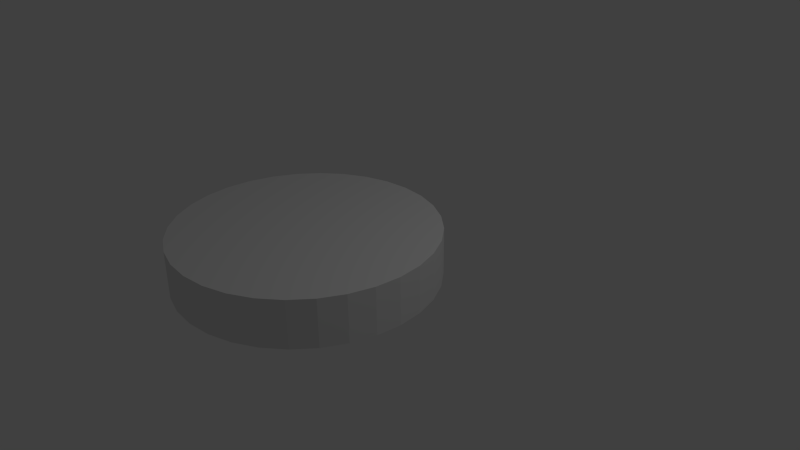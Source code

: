# Source: pion.blend  (saved by Blender 2.71.0; exported with 4.5.12 LTS)
import bpy
from mathutils import Matrix  # noqa: F401  (used for matrix-valued properties, if any)

bpy.ops.wm.read_factory_settings(use_empty=True)
scene = bpy.context.scene
scene.name = 'Scene'

# ---- collections
col_collection_1 = bpy.data.collections.new('Collection 1'); scene.collection.children.link(col_collection_1)

# ---- world
world_world = bpy.data.worlds.new('World'); scene.world = world_world
world_world.color = (0.05088, 0.05088, 0.05088)
world_world.use_sun_shadow = False
world_world.sun_shadow_jitter_overblur = 0.0
world_world.cycles.sampling_method = 'MANUAL'
world_world.cycles.sample_map_resolution = 256

# ---- cameras
cam_camera = bpy.data.cameras.new('Camera')
cam_camera.clip_end = 100.0
cam_camera.lens = 35.0
cam_camera.sensor_width = 32.0
cam_camera.sensor_height = 18.0
cam_camera.ortho_scale = 7.314
cam_camera.dof.focus_distance = 0.0
cam_camera.dof.aperture_fstop = 128.0

# ---- lights
light_lamp = bpy.data.lights.new('Lamp', 'POINT')
light_lamp.transmission_factor = 0.0
light_lamp.cutoff_distance = 30.0
light_lamp.energy = 100.0
light_lamp.shadow_buffer_clip_start = 1.001
light_lamp.shadow_soft_size = 0.1
light_lamp.shadow_maximum_resolution = 0.006
light_lamp.use_absolute_resolution = True
light_lamp.cycles.use_multiple_importance_sampling = False

# ---- meshes
me_mesh_001 = bpy.data.meshes.new('Mesh.001')
me_mesh_001.from_pydata([(0.03357, 0.01074, 0.0), (0.03425, 0.01053, 0.0), (0.03496, 0.01036, 0.0), (0.03571, 0.0102, 0.0), (0.0365, 0.01007, 0.0), (0.03734, 0.009959, 0.0), (0.03822, 0.009871, 0.0), (0.03916, 0.009804, 0.0), (0.04015, 0.009757, 0.0), (0.04121, 0.00973, 0.0), (0.04233, 0.009722, 0.0), (0.04239, 0.009722, 0.0), (0.04255, 0.009722, 0.0), (0.04281, 0.009722, 0.0), (0.04314, 0.009722, 0.0), (0.04353, 0.009723, 0.0), (0.04397, 0.009723, 0.0), (0.04444, 0.009724, 0.0), (0.04492, 0.009724, 0.0), (0.0454, 0.009725, 0.0), (0.04587, 0.009725, 0.0), (0.04631, 0.009726, 0.0), (0.0467, 0.009726, 0.0), (0.04812, 0.008452, 0.0), (0.04896, 0.007722, 0.0), (0.04987, 0.007007, 0.0), (0.05082, 0.006313, 0.0), (0.05181, 0.005646, 0.0), (0.05282, 0.005012, 0.0), (0.05385, 0.004417, 0.0), (0.05487, 0.003868, 0.0), (0.05589, 0.00337, 0.0), (0.05689, 0.002929, 0.0), (0.05786, 0.002552, 0.0), (0.05878, 0.002246, 0.0), (0.05966, 0.002015, 0.0), (0.06017, 0.001913, 0.0), (0.06069, 0.001836, 0.0), (0.06122, 0.001784, 0.0), (0.06176, 0.001758, 0.0), (0.06228, 0.001755, 0.0), (0.0628, 0.001777, 0.0), (0.06331, 0.001822, 0.0), (0.0638, 0.001891, 0.0), (0.06426, 0.001983, 0.0), (0.0647, 0.002098, 0.0), (0.06511, 0.002236, 0.0), (0.06548, 0.002396, 0.0), (0.06548, 0.002396, 0.0), (0.06548, 0.002396, 0.0), (0.06548, 0.002396, 0.0), (0.06548, 0.002396, 0.0), (0.06548, 0.002396, 0.0), (0.06548, 0.002396, 0.0), (0.06548, 0.002396, 0.0), (0.06548, 0.002396, 0.0), (0.06548, 0.002396, 0.0), (0.06548, 0.002396, 0.0), (0.06548, 0.002396, 0.0), (0.06548, 0.002396, 0.0), (0.06577, 0.002554, 0.0), (0.06601, 0.002721, 0.0), (0.06621, 0.0029, 0.0), (0.06636, 0.003093, 0.0), (0.06646, 0.003301, 0.0), (0.06652, 0.003527, 0.0), (0.06654, 0.003772, 0.0), (0.06651, 0.004038, 0.0), (0.06644, 0.004328, 0.0), (0.06632, 0.004644, 0.0), (0.06615, 0.004986, 0.0), (0.06595, 0.005358, 0.0), (0.06571, 0.005717, 0.0), (0.06535, 0.006167, 0.0), (0.06491, 0.006686, 0.0), (0.0644, 0.007257, 0.0), (0.06383, 0.00786, 0.0), (0.06324, 0.008475, 0.0), (0.06262, 0.009083, 0.0), (0.06202, 0.009664, 0.0), (0.06144, 0.0102, 0.0), (0.0609, 0.01067, 0.0), (0.06043, 0.01105, 0.0), (0.06004, 0.01133, 0.0), (0.05974, 0.01154, 0.0), (0.05952, 0.01174, 0.0), (0.05936, 0.01194, 0.0), (0.05928, 0.01214, 0.0), (0.05929, 0.01236, 0.0), (0.05938, 0.01261, 0.0), (0.05956, 0.01288, 0.0), (0.05984, 0.01319, 0.0), (0.06022, 0.01354, 0.0), (0.0607, 0.01395, 0.0), (0.06128, 0.01441, 0.0), (0.06197, 0.01494, 0.0), (0.06249, 0.01535, 0.0), (0.06301, 0.01579, 0.0), (0.06353, 0.01625, 0.0), (0.06405, 0.01674, 0.0), (0.06457, 0.01726, 0.0), (0.06509, 0.0178, 0.0), (0.0656, 0.01836, 0.0), (0.06611, 0.01895, 0.0), (0.06662, 0.01956, 0.0), (0.06711, 0.02018, 0.0), (0.0676, 0.02083, 0.0), (0.06808, 0.0215, 0.0), (0.06879, 0.02254, 0.0), (0.06945, 0.02359, 0.0), (0.07005, 0.02465, 0.0), (0.0706, 0.02572, 0.0), (0.07111, 0.02684, 0.0), (0.07158, 0.02799, 0.0), (0.07201, 0.02921, 0.0), (0.07241, 0.0305, 0.0), (0.07279, 0.03187, 0.0), (0.07315, 0.03333, 0.0), (0.07348, 0.03491, 0.0), (0.07381, 0.0366, 0.0), (0.07385, 0.03679, 0.0), (0.07391, 0.03697, 0.0), (0.07398, 0.03714, 0.0), (0.07407, 0.03732, 0.0), (0.07418, 0.0375, 0.0), (0.07432, 0.03768, 0.0), (0.07448, 0.03787, 0.0), (0.07467, 0.03807, 0.0), (0.07488, 0.03828, 0.0), (0.07513, 0.0385, 0.0), (0.07541, 0.03875, 0.0), (0.07573, 0.03901, 0.0), (0.07665, 0.03981, 0.0), (0.07761, 0.04072, 0.0), (0.07859, 0.04173, 0.0), (0.07958, 0.04282, 0.0), (0.08058, 0.04398, 0.0), (0.08156, 0.0452, 0.0), (0.08253, 0.04647, 0.0), (0.08348, 0.04776, 0.0), (0.08438, 0.04908, 0.0), (0.08524, 0.05041, 0.0), (0.08604, 0.05172, 0.0), (0.08677, 0.05302, 0.0), (0.08678, 0.05305, 0.0), (0.08683, 0.05315, 0.0), (0.08691, 0.05329, 0.0), (0.08701, 0.05348, 0.0), (0.08713, 0.0537, 0.0), (0.08726, 0.05394, 0.0), (0.08741, 0.0542, 0.0), (0.08755, 0.05448, 0.0), (0.0877, 0.05475, 0.0), (0.08784, 0.05501, 0.0), (0.08797, 0.05526, 0.0), (0.08809, 0.05548, 0.0), (0.08673, 0.05616, 0.0), (0.08553, 0.05671, 0.0), (0.0841, 0.05727, 0.0), (0.08249, 0.05782, 0.0), (0.08074, 0.05835, 0.0), (0.07889, 0.05886, 0.0), (0.07698, 0.05933, 0.0), (0.07505, 0.05975, 0.0), (0.07314, 0.06012, 0.0), (0.0713, 0.06043, 0.0), (0.06957, 0.06067, 0.0), (0.06797, 0.06082, 0.0), (0.06657, 0.06088, 0.0), (0.06624, 0.06088, 0.0), (0.06595, 0.06089, 0.0), (0.0657, 0.06091, 0.0), (0.06549, 0.06094, 0.0), (0.06531, 0.06098, 0.0), (0.06515, 0.06105, 0.0), (0.065, 0.06114, 0.0), (0.06486, 0.06125, 0.0), (0.06471, 0.0614, 0.0), (0.06456, 0.06157, 0.0), (0.0644, 0.06179, 0.0), (0.06421, 0.06204, 0.0), (0.06391, 0.06245, 0.0), (0.06366, 0.06281, 0.0), (0.06344, 0.06314, 0.0), (0.06325, 0.06345, 0.0), (0.06308, 0.06375, 0.0), (0.06293, 0.06404, 0.0), (0.0628, 0.06434, 0.0), (0.06268, 0.06466, 0.0), (0.06257, 0.06501, 0.0), (0.06245, 0.0654, 0.0), (0.06234, 0.06584, 0.0), (0.06221, 0.06633, 0.0), (0.06203, 0.06695, 0.0), (0.06182, 0.06756, 0.0), (0.06156, 0.06818, 0.0), (0.06127, 0.06878, 0.0), (0.06094, 0.06936, 0.0), (0.06059, 0.06993, 0.0), (0.06021, 0.07047, 0.0), (0.0598, 0.07098, 0.0), (0.05938, 0.07146, 0.0), (0.05894, 0.0719, 0.0), (0.05849, 0.07229, 0.0), (0.05803, 0.07263, 0.0), (0.05712, 0.07318, 0.0), (0.05614, 0.07363, 0.0), (0.0551, 0.07398, 0.0), (0.05401, 0.07423, 0.0), (0.05288, 0.07439, 0.0), (0.05172, 0.07444, 0.0), (0.05054, 0.0744, 0.0), (0.04934, 0.07426, 0.0), (0.04813, 0.07401, 0.0), (0.04692, 0.07367, 0.0), (0.04573, 0.07323, 0.0), (0.04455, 0.0727, 0.0), (0.04433, 0.07258, 0.0), (0.0441, 0.07248, 0.0), (0.04388, 0.07237, 0.0), (0.04366, 0.07228, 0.0), (0.04345, 0.07219, 0.0), (0.04325, 0.07211, 0.0), (0.04306, 0.07204, 0.0), (0.04289, 0.07198, 0.0), (0.04274, 0.07193, 0.0), (0.04261, 0.0719, 0.0), (0.0425, 0.07188, 0.0), (0.04242, 0.07187, 0.0), (0.04234, 0.07188, 0.0), (0.04224, 0.07192, 0.0), (0.04212, 0.07198, 0.0), (0.04199, 0.07206, 0.0), (0.04185, 0.07215, 0.0), (0.04169, 0.07227, 0.0), (0.04153, 0.0724, 0.0), (0.04135, 0.07255, 0.0), (0.04118, 0.0727, 0.0), (0.041, 0.07287, 0.0), (0.04082, 0.07305, 0.0), (0.04064, 0.07323, 0.0), (0.03989, 0.074, 0.0), (0.03907, 0.07478, 0.0), (0.03818, 0.07556, 0.0), (0.03722, 0.07634, 0.0), (0.03619, 0.07714, 0.0), (0.03508, 0.07794, 0.0), (0.0339, 0.07875, 0.0), (0.03264, 0.07956, 0.0), (0.03131, 0.08039, 0.0), (0.0299, 0.08123, 0.0), (0.02842, 0.08208, 0.0), (0.02685, 0.08294, 0.0), (0.02635, 0.08321, 0.0), (0.02591, 0.08344, 0.0), (0.02552, 0.08363, 0.0), (0.02519, 0.08379, 0.0), (0.02491, 0.08392, 0.0), (0.02467, 0.08401, 0.0), (0.02448, 0.08407, 0.0), (0.02432, 0.0841, 0.0), (0.02419, 0.08411, 0.0), (0.02408, 0.08409, 0.0), (0.024, 0.08404, 0.0), (0.02394, 0.08397, 0.0), (0.02389, 0.08389, 0.0), (0.02382, 0.08377, 0.0), (0.02372, 0.0836, 0.0), (0.02361, 0.08339, 0.0), (0.02348, 0.08314, 0.0), (0.02334, 0.08287, 0.0), (0.02318, 0.08256, 0.0), (0.02302, 0.08223, 0.0), (0.02284, 0.08188, 0.0), (0.02266, 0.08152, 0.0), (0.02248, 0.08114, 0.0), (0.02229, 0.08076, 0.0), (0.02172, 0.07954, 0.0), (0.02121, 0.0783, 0.0), (0.02073, 0.07705, 0.0), (0.02031, 0.07577, 0.0), (0.01993, 0.07447, 0.0), (0.01959, 0.07313, 0.0), (0.0193, 0.07176, 0.0), (0.01905, 0.07036, 0.0), (0.01883, 0.0689, 0.0), (0.01867, 0.0674, 0.0), (0.01853, 0.06586, 0.0), (0.01844, 0.06425, 0.0), (0.01844, 0.0642, 0.0), (0.01843, 0.06406, 0.0), (0.01842, 0.06383, 0.0), (0.01841, 0.06355, 0.0), (0.0184, 0.0632, 0.0), (0.01838, 0.06282, 0.0), (0.01836, 0.06241, 0.0), (0.01834, 0.06199, 0.0), (0.01832, 0.06157, 0.0), (0.0183, 0.06116, 0.0), (0.01829, 0.06078, 0.0), (0.01827, 0.06044, 0.0), (0.01714, 0.05893, 0.0), (0.01628, 0.05769, 0.0), (0.01546, 0.05637, 0.0), (0.01469, 0.05498, 0.0), (0.01398, 0.05352, 0.0), (0.01333, 0.05201, 0.0), (0.01274, 0.05044, 0.0), (0.01221, 0.04883, 0.0), (0.01174, 0.04719, 0.0), (0.01135, 0.04551, 0.0), (0.01102, 0.04381, 0.0), (0.01076, 0.0421, 0.0), (0.01058, 0.04037, 0.0), (0.01058, 0.04034, 0.0), (0.01057, 0.04026, 0.0), (0.01056, 0.04012, 0.0), (0.01054, 0.03995, 0.0), (0.01053, 0.03974, 0.0), (0.01051, 0.03951, 0.0), (0.01049, 0.03927, 0.0), (0.01047, 0.03902, 0.0), (0.01045, 0.03876, 0.0), (0.01043, 0.03852, 0.0), (0.01041, 0.03829, 0.0), (0.01039, 0.03808, 0.0), (0.007665, 0.03795, 0.0), (0.007177, 0.03792, 0.0), (0.006729, 0.03789, 0.0), (0.006319, 0.03785, 0.0), (0.005943, 0.03781, 0.0), (0.005597, 0.03777, 0.0), (0.005279, 0.03771, 0.0), (0.004984, 0.03765, 0.0), (0.004711, 0.03758, 0.0), (0.004455, 0.0375, 0.0), (0.004213, 0.03742, 0.0), (0.003982, 0.03732, 0.0), (0.003759, 0.03721, 0.0), (0.003598, 0.03713, 0.0), (0.00344, 0.03704, 0.0), (0.003288, 0.03696, 0.0), (0.003143, 0.03687, 0.0), (0.003006, 0.03679, 0.0), (0.002879, 0.03671, 0.0), (0.002765, 0.03663, 0.0), (0.002663, 0.03656, 0.0), (0.002577, 0.0365, 0.0), (0.002507, 0.03644, 0.0), (0.002455, 0.03639, 0.0), (0.002423, 0.03636, 0.0), (0.002409, 0.03614, 0.0), (0.002542, 0.0358, 0.0), (0.002804, 0.03536, 0.0), (0.003176, 0.03484, 0.0), (0.003641, 0.03426, 0.0), (0.004181, 0.03363, 0.0), (0.004779, 0.03299, 0.0), (0.005416, 0.03234, 0.0), (0.006075, 0.03171, 0.0), (0.006737, 0.03112, 0.0), (0.007386, 0.03059, 0.0), (0.008003, 0.03014, 0.0), (0.008359, 0.0299, 0.0), (0.008755, 0.02967, 0.0), (0.009179, 0.02944, 0.0), (0.009622, 0.02921, 0.0), (0.01007, 0.02899, 0.0), (0.01052, 0.02879, 0.0), (0.01096, 0.02861, 0.0), (0.01138, 0.02845, 0.0), (0.01177, 0.02832, 0.0), (0.01211, 0.02822, 0.0), (0.01241, 0.02815, 0.0), (0.01264, 0.02813, 0.0), (0.01272, 0.02812, 0.0), (0.01282, 0.02807, 0.0), (0.01292, 0.02799, 0.0), (0.01303, 0.02789, 0.0), (0.01315, 0.02775, 0.0), (0.01328, 0.02758, 0.0), (0.01342, 0.02739, 0.0), (0.01357, 0.02716, 0.0), (0.01372, 0.02691, 0.0), (0.01388, 0.02662, 0.0), (0.01405, 0.02631, 0.0), (0.01423, 0.02597, 0.0), (0.0146, 0.02529, 0.0), (0.015, 0.02459, 0.0), (0.01544, 0.02387, 0.0), (0.01591, 0.02315, 0.0), (0.0164, 0.02244, 0.0), (0.01689, 0.02175, 0.0), (0.0174, 0.02108, 0.0), (0.01789, 0.02045, 0.0), (0.01838, 0.01986, 0.0), (0.01885, 0.01934, 0.0), (0.0193, 0.01888, 0.0), (0.01971, 0.0185, 0.0), (0.02, 0.01824, 0.0), (0.02025, 0.01799, 0.0), (0.02046, 0.01775, 0.0), (0.02063, 0.01752, 0.0), (0.02075, 0.01732, 0.0), (0.02083, 0.01713, 0.0), (0.02087, 0.01697, 0.0), (0.02086, 0.01683, 0.0), (0.0208, 0.01672, 0.0), (0.0207, 0.01663, 0.0), (0.02054, 0.01658, 0.0), (0.02034, 0.01656, 0.0), (0.02027, 0.01656, 0.0), (0.0202, 0.01656, 0.0), (0.02013, 0.01654, 0.0), (0.02006, 0.01653, 0.0), (0.01999, 0.01651, 0.0), (0.01993, 0.01649, 0.0), (0.01988, 0.01647, 0.0), (0.01983, 0.01644, 0.0), (0.01979, 0.01641, 0.0), (0.01975, 0.01638, 0.0), (0.01973, 0.01635, 0.0), (0.01971, 0.01632, 0.0), (0.01968, 0.01628, 0.0), (0.01962, 0.01622, 0.0), (0.01953, 0.01615, 0.0), (0.01941, 0.01607, 0.0), (0.01927, 0.01598, 0.0), (0.0191, 0.01587, 0.0), (0.01892, 0.01577, 0.0), (0.01872, 0.01565, 0.0), (0.0185, 0.01553, 0.0), (0.01827, 0.01541, 0.0), (0.01803, 0.01528, 0.0), (0.01778, 0.01516, 0.0), (0.0171, 0.01481, 0.0), (0.01639, 0.01442, 0.0), (0.01567, 0.01399, 0.0), (0.01494, 0.01355, 0.0), (0.01422, 0.01309, 0.0), (0.01352, 0.01262, 0.0), (0.01285, 0.01216, 0.0), (0.01223, 0.01171, 0.0), (0.01167, 0.01128, 0.0), (0.01118, 0.01088, 0.0), (0.01077, 0.01051, 0.0), (0.01046, 0.01019, 0.0), (0.01031, 0.01002, 0.0), (0.01018, 0.009851, 0.0), (0.01006, 0.00969, 0.0), (0.00996, 0.009534, 0.0), (0.009872, 0.009383, 0.0), (0.009799, 0.009237, 0.0), (0.00974, 0.009094, 0.0), (0.009695, 0.008955, 0.0), (0.009664, 0.008819, 0.0), (0.009646, 0.008686, 0.0), (0.009642, 0.008554, 0.0), (0.00965, 0.008424, 0.0), (0.009802, 0.008023, 0.0), (0.01014, 0.007669, 0.0), (0.01066, 0.007365, 0.0), (0.01132, 0.007112, 0.0), (0.01212, 0.006914, 0.0), (0.01302, 0.006772, 0.0), (0.01402, 0.006688, 0.0), (0.01508, 0.006667, 0.0), (0.01619, 0.006709, 0.0), (0.01733, 0.006817, 0.0), (0.01848, 0.006994, 0.0), (0.01961, 0.007242, 0.0), (0.01997, 0.007339, 0.0), (0.02037, 0.007466, 0.0), (0.02082, 0.007619, 0.0), (0.0213, 0.007796, 0.0), (0.02182, 0.007995, 0.0), (0.02236, 0.008213, 0.0), (0.02293, 0.008448, 0.0), (0.02351, 0.008697, 0.0), (0.0241, 0.008958, 0.0), (0.02469, 0.009229, 0.0), (0.02528, 0.009507, 0.0), (0.02586, 0.009791, 0.0), (0.0264, 0.01006, 0.0), (0.02694, 0.01031, 0.0), (0.02745, 0.01056, 0.0), (0.02795, 0.01079, 0.0), (0.02841, 0.011, 0.0), (0.02884, 0.01119, 0.0), (0.02924, 0.01135, 0.0), (0.02959, 0.0115, 0.0), (0.02988, 0.01161, 0.0), (0.03013, 0.0117, 0.0), (0.03031, 0.01175, 0.0), (0.03042, 0.01177, 0.0), (0.03051, 0.01176, 0.0), (0.03062, 0.01175, 0.0), (0.03075, 0.01172, 0.0), (0.03089, 0.01169, 0.0), (0.03104, 0.01165, 0.0), (0.03121, 0.01161, 0.0), (0.03138, 0.01155, 0.0), (0.03156, 0.01149, 0.0), (0.03174, 0.01143, 0.0), (0.03192, 0.01136, 0.0), (0.03211, 0.01129, 0.0), (0.03229, 0.01122, 0.0), (0.03291, 0.01096, 0.0), (0.002855, 0.03809, 0.0), (0.003282, 0.0383, 0.0), (0.003737, 0.03849, 0.0), (0.004219, 0.03866, 0.0), (0.004724, 0.0388, 0.0), (0.00525, 0.03892, 0.0), (0.005793, 0.03901, 0.0), (0.006353, 0.03908, 0.0), (0.006925, 0.03912, 0.0), (0.007508, 0.03914, 0.0), (0.007531, 0.03914, 0.0), (0.007597, 0.03914, 0.0), (0.0077, 0.03914, 0.0), (0.007834, 0.03914, 0.0), (0.007992, 0.03914, 0.0), (0.008168, 0.03914, 0.0), (0.008357, 0.03914, 0.0), (0.008551, 0.03914, 0.0), (0.008746, 0.03914, 0.0), (0.008934, 0.03914, 0.0), (0.009111, 0.03914, 0.0), (0.009269, 0.03914, 0.0), (0.009449, 0.04104, 0.0), (0.009524, 0.04176, 0.0), (0.009617, 0.0425, 0.0), (0.009725, 0.04326, 0.0), (0.009849, 0.04404, 0.0), (0.009986, 0.04482, 0.0), (0.01013, 0.0456, 0.0), (0.01029, 0.04637, 0.0), (0.01046, 0.04713, 0.0), (0.01064, 0.04786, 0.0), (0.01082, 0.04857, 0.0), (0.01101, 0.04923, 0.0), (0.0112, 0.04986, 0.0), (0.01145, 0.0506, 0.0), (0.01176, 0.0514, 0.0), (0.0121, 0.05225, 0.0), (0.01248, 0.05311, 0.0), (0.01289, 0.054, 0.0), (0.01333, 0.05487, 0.0), (0.01377, 0.05574, 0.0), (0.01422, 0.05657, 0.0), (0.01467, 0.05736, 0.0), (0.01511, 0.05809, 0.0), (0.01554, 0.05874, 0.0), (0.01594, 0.05931, 0.0), (0.01596, 0.05933, 0.0), (0.01601, 0.05939, 0.0), (0.01608, 0.05949, 0.0), (0.01618, 0.05962, 0.0), (0.01629, 0.05977, 0.0), (0.01642, 0.05994, 0.0), (0.01656, 0.06012, 0.0), (0.0167, 0.06031, 0.0), (0.01684, 0.06049, 0.0), (0.01697, 0.06067, 0.0), (0.0171, 0.06084, 0.0), (0.01722, 0.06099, 0.0), (0.01722, 0.0634, 0.0), (0.01724, 0.06446, 0.0), (0.0173, 0.06558, 0.0), (0.01739, 0.06673, 0.0), (0.01751, 0.06792, 0.0), (0.01767, 0.06912, 0.0), (0.01785, 0.07033, 0.0), (0.01807, 0.07154, 0.0), (0.0183, 0.07273, 0.0), (0.01857, 0.0739, 0.0), (0.01885, 0.07505, 0.0), (0.01916, 0.07614, 0.0), (0.01948, 0.07719, 0.0), (0.01982, 0.07816, 0.0), (0.0202, 0.07914, 0.0), (0.02061, 0.08013, 0.0), (0.02104, 0.08109, 0.0), (0.02148, 0.08201, 0.0), (0.02192, 0.08287, 0.0), (0.02235, 0.08365, 0.0), (0.02276, 0.08433, 0.0), (0.02314, 0.0849, 0.0), (0.02347, 0.08532, 0.0), (0.02376, 0.08559, 0.0), (0.02399, 0.08569, 0.0), (0.02424, 0.08562, 0.0), (0.0247, 0.08543, 0.0), (0.02532, 0.08514, 0.0), (0.02609, 0.08475, 0.0), (0.02697, 0.08428, 0.0), (0.02794, 0.08375, 0.0), (0.02897, 0.08317, 0.0), (0.03003, 0.08256, 0.0), (0.03109, 0.08194, 0.0), (0.03213, 0.08132, 0.0), (0.03311, 0.08071, 0.0), (0.03401, 0.08013, 0.0), (0.03481, 0.0796, 0.0), (0.03556, 0.07909, 0.0), (0.03627, 0.07859, 0.0), (0.03695, 0.07811, 0.0), (0.03758, 0.07763, 0.0), (0.03818, 0.07717, 0.0), (0.03874, 0.07671, 0.0), (0.03927, 0.07626, 0.0), (0.03977, 0.07581, 0.0), (0.04025, 0.07536, 0.0), (0.0407, 0.07492, 0.0), (0.04112, 0.07447, 0.0), (0.04114, 0.07445, 0.0), (0.04118, 0.0744, 0.0), (0.04125, 0.07433, 0.0), (0.04134, 0.07423, 0.0), (0.04145, 0.07412, 0.0), (0.04157, 0.07399, 0.0), (0.04169, 0.07385, 0.0), (0.04182, 0.07371, 0.0), (0.04196, 0.07357, 0.0), (0.04208, 0.07343, 0.0), (0.0422, 0.0733, 0.0), (0.04231, 0.07318, 0.0), (0.04423, 0.07407, 0.0), (0.04557, 0.07463, 0.0), (0.04692, 0.07508, 0.0), (0.04826, 0.07543, 0.0), (0.0496, 0.07566, 0.0), (0.05093, 0.07579, 0.0), (0.05223, 0.07581, 0.0), (0.0535, 0.07573, 0.0), (0.05474, 0.07554, 0.0), (0.05594, 0.07524, 0.0), (0.05709, 0.07483, 0.0), (0.05818, 0.07432, 0.0), (0.0592, 0.0737, 0.0), (0.05978, 0.07327, 0.0), (0.06034, 0.07278, 0.0), (0.06088, 0.07224, 0.0), (0.06139, 0.07166, 0.0), (0.06187, 0.07104, 0.0), (0.06231, 0.07039, 0.0), (0.06271, 0.06971, 0.0), (0.06307, 0.06902, 0.0), (0.06338, 0.06832, 0.0), (0.06363, 0.06761, 0.0), (0.06382, 0.06691, 0.0), (0.06395, 0.06623, 0.0), (0.06398, 0.06605, 0.0), (0.06402, 0.06587, 0.0), (0.06407, 0.06568, 0.0), (0.06413, 0.06549, 0.0), (0.06419, 0.0653, 0.0), (0.06426, 0.06512, 0.0), (0.06434, 0.06495, 0.0), (0.06442, 0.06478, 0.0), (0.0645, 0.06462, 0.0), (0.06458, 0.06448, 0.0), (0.06467, 0.06436, 0.0), (0.06475, 0.06425, 0.0), (0.06484, 0.06415, 0.0), (0.06493, 0.06404, 0.0), (0.06503, 0.06392, 0.0), (0.06513, 0.0638, 0.0), (0.06522, 0.06367, 0.0), (0.06532, 0.06354, 0.0), (0.06542, 0.06342, 0.0), (0.06551, 0.06329, 0.0), (0.06559, 0.06317, 0.0), (0.06567, 0.06305, 0.0), (0.06575, 0.06294, 0.0), (0.06581, 0.06283, 0.0), (0.06591, 0.06268, 0.0), (0.06602, 0.06255, 0.0), (0.06614, 0.06244, 0.0), (0.06629, 0.06234, 0.0), (0.06647, 0.06225, 0.0), (0.0667, 0.06218, 0.0), (0.06698, 0.06211, 0.0), (0.06734, 0.06204, 0.0), (0.06776, 0.06198, 0.0), (0.06828, 0.06192, 0.0), (0.06889, 0.06185, 0.0), (0.0696, 0.06177, 0.0), (0.07127, 0.06157, 0.0), (0.07292, 0.06134, 0.0), (0.07456, 0.06106, 0.0), (0.07618, 0.06075, 0.0), (0.07775, 0.06041, 0.0), (0.07929, 0.06004, 0.0), (0.08077, 0.05964, 0.0), (0.0822, 0.05921, 0.0), (0.08356, 0.05876, 0.0), (0.08484, 0.05828, 0.0), (0.08603, 0.05779, 0.0), (0.08714, 0.05728, 0.0), (0.08761, 0.05704, 0.0), (0.08801, 0.05684, 0.0), (0.08834, 0.05667, 0.0), (0.0886, 0.05651, 0.0), (0.0888, 0.05638, 0.0), (0.08894, 0.05625, 0.0), (0.08905, 0.05613, 0.0), (0.08911, 0.056, 0.0), (0.08914, 0.05586, 0.0), (0.08914, 0.0557, 0.0), (0.08912, 0.05552, 0.0), (0.08909, 0.05531, 0.0), (0.08905, 0.05516, 0.0), (0.089, 0.05496, 0.0), (0.08891, 0.05474, 0.0), (0.08881, 0.05448, 0.0), (0.08869, 0.05419, 0.0), (0.08855, 0.05388, 0.0), (0.0884, 0.05355, 0.0), (0.08823, 0.05321, 0.0), (0.08805, 0.05285, 0.0), (0.08787, 0.05249, 0.0), (0.08767, 0.05213, 0.0), (0.08747, 0.05176, 0.0), (0.08685, 0.05067, 0.0), (0.0862, 0.04961, 0.0), (0.08555, 0.04858, 0.0), (0.08487, 0.04757, 0.0), (0.08417, 0.04658, 0.0), (0.08345, 0.04561, 0.0), (0.0827, 0.04465, 0.0), (0.08192, 0.04371, 0.0), (0.08111, 0.04277, 0.0), (0.08027, 0.04184, 0.0), (0.07939, 0.04091, 0.0), (0.07847, 0.03998, 0.0), (0.07842, 0.03994, 0.0), (0.07829, 0.0398, 0.0), (0.07808, 0.0396, 0.0), (0.07781, 0.03933, 0.0), (0.0775, 0.03901, 0.0), (0.07714, 0.03866, 0.0), (0.07676, 0.03828, 0.0), (0.07637, 0.03789, 0.0), (0.07598, 0.0375, 0.0), (0.0756, 0.03713, 0.0), (0.07524, 0.03677, 0.0), (0.07492, 0.03646, 0.0), (0.07455, 0.0342, 0.0), (0.07442, 0.03351, 0.0), (0.07428, 0.03281, 0.0), (0.07411, 0.0321, 0.0), (0.07393, 0.03138, 0.0), (0.07373, 0.03065, 0.0), (0.07352, 0.02993, 0.0), (0.07329, 0.0292, 0.0), (0.07304, 0.02848, 0.0), (0.07279, 0.02776, 0.0), (0.07251, 0.02706, 0.0), (0.07223, 0.02637, 0.0), (0.07194, 0.0257, 0.0), (0.07141, 0.02462, 0.0), (0.07081, 0.02351, 0.0), (0.07013, 0.02239, 0.0), (0.06939, 0.02127, 0.0), (0.0686, 0.02016, 0.0), (0.06777, 0.01908, 0.0), (0.0669, 0.01803, 0.0), (0.06601, 0.01703, 0.0), (0.0651, 0.01609, 0.0), (0.06419, 0.01522, 0.0), (0.06328, 0.01443, 0.0), (0.06239, 0.01374, 0.0), (0.06237, 0.01372, 0.0), (0.0623, 0.01367, 0.0), (0.0622, 0.0136, 0.0), (0.06207, 0.0135, 0.0), (0.06191, 0.01339, 0.0), (0.06174, 0.01326, 0.0), (0.06155, 0.01313, 0.0), (0.06136, 0.01299, 0.0), (0.06117, 0.01285, 0.0), (0.06098, 0.01271, 0.0), (0.06081, 0.01259, 0.0), (0.06065, 0.01247, 0.0), (0.06201, 0.01136, 0.0), (0.06254, 0.01091, 0.0), (0.06308, 0.01042, 0.0), (0.06362, 0.009915, 0.0), (0.06415, 0.009394, 0.0), (0.06467, 0.008866, 0.0), (0.06516, 0.00834, 0.0), (0.06562, 0.007824, 0.0), (0.06604, 0.007326, 0.0), (0.06641, 0.006855, 0.0), (0.06673, 0.006419, 0.0), (0.06699, 0.006025, 0.0), (0.06718, 0.005682, 0.0), (0.06733, 0.00535, 0.0), (0.06745, 0.005011, 0.0), (0.06755, 0.00467, 0.0), (0.06763, 0.00433, 0.0), (0.06768, 0.003996, 0.0), (0.0677, 0.00367, 0.0), (0.06771, 0.003357, 0.0), (0.06768, 0.003059, 0.0), (0.06764, 0.002782, 0.0), (0.06756, 0.002528, 0.0), (0.06747, 0.002302, 0.0), (0.06734, 0.002106, 0.0), (0.06704, 0.001795, 0.0), (0.06662, 0.001516, 0.0), (0.06611, 0.001271, 0.0), (0.06551, 0.001061, 0.0), (0.06484, 0.0008899, 0.0), (0.06412, 0.0007577, 0.0), (0.06334, 0.0006669, 0.0), (0.06253, 0.0006192, 0.0), (0.0617, 0.0006165, 0.0), (0.06086, 0.0006607, 0.0), (0.06002, 0.0007534, 0.0), (0.05919, 0.0008967, 0.0), (0.05836, 0.001098, 0.0), (0.0575, 0.001365, 0.0), (0.0566, 0.001694, 0.0), (0.05568, 0.002083, 0.0), (0.05473, 0.002529, 0.0), (0.05377, 0.003028, 0.0), (0.0528, 0.003579, 0.0), (0.05183, 0.004177, 0.0), (0.05085, 0.00482, 0.0), (0.04988, 0.005506, 0.0), (0.04892, 0.00623, 0.0), (0.04798, 0.006992, 0.0), (0.04795, 0.007012, 0.0), (0.04789, 0.00707, 0.0), (0.04778, 0.007159, 0.0), (0.04764, 0.007275, 0.0), (0.04747, 0.007412, 0.0), (0.04729, 0.007566, 0.0), (0.04709, 0.00773, 0.0), (0.04689, 0.007899, 0.0), (0.04669, 0.008068, 0.0), (0.04649, 0.008232, 0.0), (0.04631, 0.008385, 0.0), (0.04614, 0.008522, 0.0), (0.04191, 0.008552, 0.0), (0.04084, 0.008569, 0.0), (0.03983, 0.008603, 0.0), (0.03887, 0.008656, 0.0), (0.03796, 0.008728, 0.0), (0.03709, 0.00882, 0.0), (0.03625, 0.008934, 0.0), (0.03545, 0.009069, 0.0), (0.03468, 0.009228, 0.0), (0.03393, 0.00941, 0.0), (0.03319, 0.009616, 0.0), (0.03246, 0.009848, 0.0), (0.03173, 0.01011, 0.0), (0.03171, 0.01011, 0.0), (0.03166, 0.01013, 0.0), (0.03157, 0.01017, 0.0), (0.03146, 0.01021, 0.0), (0.03133, 0.01026, 0.0), (0.03118, 0.01031, 0.0), (0.03102, 0.01037, 0.0), (0.03085, 0.01043, 0.0), (0.03069, 0.01049, 0.0), (0.03053, 0.01055, 0.0), (0.03038, 0.01061, 0.0), (0.03025, 0.01066, 0.0), (0.02758, 0.00923, 0.0), (0.02622, 0.008533, 0.0), (0.02487, 0.007904, 0.0), (0.02355, 0.007345, 0.0), (0.02226, 0.006855, 0.0), (0.02099, 0.006436, 0.0), (0.01975, 0.006088, 0.0), (0.01854, 0.005812, 0.0), (0.01737, 0.005609, 0.0), (0.01624, 0.00548, 0.0), (0.01515, 0.005426, 0.0), (0.01411, 0.005446, 0.0), (0.01312, 0.005543, 0.0), (0.01189, 0.005758, 0.0), (0.01085, 0.006038, 0.0), (0.009981, 0.00638, 0.0), (0.009293, 0.00678, 0.0), (0.008786, 0.007237, 0.0), (0.00846, 0.007747, 0.0), (0.008318, 0.008309, 0.0), (0.00836, 0.008918, 0.0), (0.008587, 0.009573, 0.0), (0.009001, 0.01027, 0.0), (0.009602, 0.01101, 0.0), (0.01039, 0.01178, 0.0), (0.01083, 0.01216, 0.0), (0.01133, 0.01255, 0.0), (0.01189, 0.01297, 0.0), (0.01249, 0.0134, 0.0), (0.01313, 0.01384, 0.0), (0.01379, 0.01428, 0.0), (0.01447, 0.01471, 0.0), (0.01517, 0.01513, 0.0), (0.01586, 0.01553, 0.0), (0.01654, 0.01592, 0.0), (0.01721, 0.01627, 0.0), (0.01784, 0.01659, 0.0), (0.01786, 0.0166, 0.0), (0.01791, 0.01662, 0.0), (0.01799, 0.01666, 0.0), (0.01809, 0.01671, 0.0), (0.01821, 0.01677, 0.0), (0.01834, 0.01683, 0.0), (0.01848, 0.0169, 0.0), (0.01863, 0.01697, 0.0), (0.01878, 0.01704, 0.0), (0.01892, 0.01711, 0.0), (0.01906, 0.01718, 0.0), (0.01917, 0.01723, 0.0), (0.01779, 0.0187, 0.0), (0.01741, 0.01912, 0.0), (0.01699, 0.01963, 0.0), (0.01653, 0.0202, 0.0), (0.01606, 0.02083, 0.0), (0.01558, 0.0215, 0.0), (0.0151, 0.02219, 0.0), (0.01463, 0.02288, 0.0), (0.01419, 0.02357, 0.0), (0.01377, 0.02423, 0.0), (0.0134, 0.02486, 0.0), (0.01308, 0.02544, 0.0), (0.01282, 0.02595, 0.0), (0.01275, 0.02609, 0.0), (0.01267, 0.02623, 0.0), (0.01259, 0.02636, 0.0), (0.0125, 0.02648, 0.0), (0.01242, 0.02659, 0.0), (0.01233, 0.02669, 0.0), (0.01224, 0.02678, 0.0), (0.01216, 0.02686, 0.0), (0.01208, 0.02692, 0.0), (0.012, 0.02697, 0.0), (0.01193, 0.02699, 0.0), (0.01186, 0.027, 0.0), (0.01159, 0.02704, 0.0), (0.01122, 0.02715, 0.0), (0.01077, 0.02733, 0.0), (0.01026, 0.02755, 0.0), (0.0097, 0.02783, 0.0), (0.00911, 0.02814, 0.0), (0.008504, 0.02848, 0.0), (0.007898, 0.02884, 0.0), (0.007306, 0.02921, 0.0), (0.006746, 0.02959, 0.0), (0.006232, 0.02996, 0.0), (0.00578, 0.03032, 0.0), (0.005357, 0.03069, 0.0), (0.004916, 0.0311, 0.0), (0.004464, 0.03155, 0.0), (0.004009, 0.03202, 0.0), (0.003558, 0.03252, 0.0), (0.003118, 0.03302, 0.0), (0.002697, 0.03352, 0.0), (0.002302, 0.03401, 0.0), (0.001941, 0.03449, 0.0), (0.001621, 0.03494, 0.0), (0.00135, 0.03536, 0.0), (0.001134, 0.03573, 0.0), (0.001059, 0.03588, 0.0), (0.001002, 0.03601, 0.0), (0.0009636, 0.03613, 0.0), (0.0009467, 0.03624, 0.0), (0.0009526, 0.03635, 0.0), (0.0009829, 0.03646, 0.0), (0.001039, 0.03657, 0.0), (0.001124, 0.03669, 0.0), (0.001238, 0.03682, 0.0), (0.001383, 0.03697, 0.0), (0.001561, 0.03714, 0.0), (0.001773, 0.03734, 0.0), (0.002098, 0.03761, 0.0), (0.00246, 0.03786, 0.0), (0.06336, 0.06533, 0.0), (0.06337, 0.06532, 0.0), (0.06338, 0.06531, 0.0), (0.06339, 0.0653, 0.0), (0.0634, 0.06529, 0.0), (0.06341, 0.06528, 0.0), (0.06342, 0.06528, 0.0), (0.06342, 0.06528, 0.0), (0.06341, 0.06529, 0.0), (0.06339, 0.0653, 0.0), (0.06339, 0.0653, 0.0), (0.06337, 0.06532, 0.0), (0.06336, 0.06533, 0.0)], [(0, 1), (1, 2), (2, 3), (3, 4), (4, 5), (5, 6), (6, 7), (7, 8), (8, 9), (9, 10), (10, 11), (11, 12), (12, 13), (13, 14), (14, 15), (15, 16), (16, 17), (17, 18), (18, 19), (19, 20), (20, 21), (21, 22), (22, 23), (23, 24), (24, 25), (25, 26), (26, 27), (27, 28), (28, 29), (29, 30), (30, 31), (31, 32), (32, 33), (33, 34), (34, 35), (35, 36), (36, 37), (37, 38), (38, 39), (39, 40), (40, 41), (41, 42), (42, 43), (43, 44), (44, 45), (45, 46), (46, 47), (47, 48), (48, 49), (49, 50), (50, 51), (51, 52), (52, 53), (53, 54), (54, 55), (55, 56), (56, 57), (57, 58), (58, 59), (59, 60), (60, 61), (61, 62), (62, 63), (63, 64), (64, 65), (65, 66), (66, 67), (67, 68), (68, 69), (69, 70), (70, 71), (71, 72), (72, 73), (73, 74), (74, 75), (75, 76), (76, 77), (77, 78), (78, 79), (79, 80), (80, 81), (81, 82), (82, 83), (83, 84), (84, 85), (85, 86), (86, 87), (87, 88), (88, 89), (89, 90), (90, 91), (91, 92), (92, 93), (93, 94), (94, 95), (95, 96), (96, 97), (97, 98), (98, 99), (99, 100), (100, 101), (101, 102), (102, 103), (103, 104), (104, 105), (105, 106), (106, 107), (107, 108), (108, 109), (109, 110), (110, 111), (111, 112), (112, 113), (113, 114), (114, 115), (115, 116), (116, 117), (117, 118), (118, 119), (119, 120), (120, 121), (121, 122), (122, 123), (123, 124), (124, 125), (125, 126), (126, 127), (127, 128), (128, 129), (129, 130), (130, 131), (131, 132), (132, 133), (133, 134), (134, 135), (135, 136), (136, 137), (137, 138), (138, 139), (139, 140), (140, 141), (141, 142), (142, 143), (143, 144), (144, 145), (145, 146), (146, 147), (147, 148), (148, 149), (149, 150), (150, 151), (151, 152), (152, 153), (153, 154), (154, 155), (155, 156), (156, 157), (157, 158), (158, 159), (159, 160), (160, 161), (161, 162), (162, 163), (163, 164), (164, 165), (165, 166), (166, 167), (167, 168), (168, 169), (169, 170), (170, 171), (171, 172), (172, 173), (173, 174), (174, 175), (175, 176), (176, 177), (177, 178), (178, 179), (179, 180), (180, 181), (181, 182), (182, 183), (183, 184), (184, 185), (185, 186), (186, 187), (187, 188), (188, 189), (189, 190), (190, 191), (191, 192), (192, 193), (193, 194), (194, 195), (195, 196), (196, 197), (197, 198), (198, 199), (199, 200), (200, 201), (201, 202), (202, 203), (203, 204), (204, 205), (205, 206), (206, 207), (207, 208), (208, 209), (209, 210), (210, 211), (211, 212), (212, 213), (213, 214), (214, 215), (215, 216), (216, 217), (217, 218), (218, 219), (219, 220), (220, 221), (221, 222), (222, 223), (223, 224), (224, 225), (225, 226), (226, 227), (227, 228), (228, 229), (229, 230), (230, 231), (231, 232), (232, 233), (233, 234), (234, 235), (235, 236), (236, 237), (237, 238), (238, 239), (239, 240), (240, 241), (241, 242), (242, 243), (243, 244), (244, 245), (245, 246), (246, 247), (247, 248), (248, 249), (249, 250), (250, 251), (251, 252), (252, 253), (253, 254), (254, 255), (255, 256), (256, 257), (257, 258), (258, 259), (259, 260), (260, 261), (261, 262), (262, 263), (263, 264), (264, 265), (265, 266), (266, 267), (267, 268), (268, 269), (269, 270), (270, 271), (271, 272), (272, 273), (273, 274), (274, 275), (275, 276), (276, 277), (277, 278), (278, 279), (279, 280), (280, 281), (281, 282), (282, 283), (283, 284), (284, 285), (285, 286), (286, 287), (287, 288), (288, 289), (289, 290), (290, 291), (291, 292), (292, 293), (293, 294), (294, 295), (295, 296), (296, 297), (297, 298), (298, 299), (299, 300), (300, 301), (301, 302), (302, 303), (303, 304), (304, 305), (305, 306), (306, 307), (307, 308), (308, 309), (309, 310), (310, 311), (311, 312), (312, 313), (313, 314), (314, 315), (315, 316), (316, 317), (317, 318), (318, 319), (319, 320), (320, 321), (321, 322), (322, 323), (323, 324), (324, 325), (325, 326), (326, 327), (327, 328), (328, 329), (329, 330), (330, 331), (331, 332), (332, 333), (333, 334), (334, 335), (335, 336), (336, 337), (337, 338), (338, 339), (339, 340), (340, 341), (341, 342), (342, 343), (343, 344), (344, 345), (345, 346), (346, 347), (347, 348), (348, 349), (349, 350), (350, 351), (351, 352), (352, 353), (353, 354), (354, 355), (355, 356), (356, 357), (357, 358), (358, 359), (359, 360), (360, 361), (361, 362), (362, 363), (363, 364), (364, 365), (365, 366), (366, 367), (367, 368), (368, 369), (369, 370), (370, 371), (371, 372), (372, 373), (373, 374), (374, 375), (375, 376), (376, 377), (377, 378), (378, 379), (379, 380), (380, 381), (381, 382), (382, 383), (383, 384), (384, 385), (385, 386), (386, 387), (387, 388), (388, 389), (389, 390), (390, 391), (391, 392), (392, 393), (393, 394), (394, 395), (395, 396), (396, 397), (397, 398), (398, 399), (399, 400), (400, 401), (401, 402), (402, 403), (403, 404), (404, 405), (405, 406), (406, 407), (407, 408), (408, 409), (409, 410), (410, 411), (411, 412), (412, 413), (413, 414), (414, 415), (415, 416), (416, 417), (417, 418), (418, 419), (419, 420), (420, 421), (421, 422), (422, 423), (423, 424), (424, 425), (425, 426), (426, 427), (427, 428), (428, 429), (429, 430), (430, 431), (431, 432), (432, 433), (433, 434), (434, 435), (435, 436), (436, 437), (437, 438), (438, 439), (439, 440), (440, 441), (441, 442), (442, 443), (443, 444), (444, 445), (445, 446), (446, 447), (447, 448), (448, 449), (449, 450), (450, 451), (451, 452), (452, 453), (453, 454), (454, 455), (455, 456), (456, 457), (457, 458), (458, 459), (459, 460), (460, 461), (461, 462), (462, 463), (463, 464), (464, 465), (465, 466), (466, 467), (467, 468), (468, 469), (469, 470), (470, 471), (471, 472), (472, 473), (473, 474), (474, 475), (475, 476), (476, 477), (477, 478), (478, 479), (479, 480), (480, 481), (481, 482), (482, 483), (483, 484), (484, 485), (485, 486), (486, 487), (487, 488), (488, 489), (489, 490), (490, 491), (491, 492), (492, 493), (493, 494), (494, 495), (495, 496), (496, 497), (497, 498), (498, 499), (499, 500), (500, 501), (501, 502), (502, 503), (503, 504), (504, 505), (505, 506), (506, 507), (507, 0), (508, 509), (509, 510), (510, 511), (511, 512), (512, 513), (513, 514), (514, 515), (515, 516), (516, 517), (517, 518), (518, 519), (519, 520), (520, 521), (521, 522), (522, 523), (523, 524), (524, 525), (525, 526), (526, 527), (527, 528), (528, 529), (529, 530), (530, 531), (531, 532), (532, 533), (533, 534), (534, 535), (535, 536), (536, 537), (537, 538), (538, 539), (539, 540), (540, 541), (541, 542), (542, 543), (543, 544), (544, 545), (545, 546), (546, 547), (547, 548), (548, 549), (549, 550), (550, 551), (551, 552), (552, 553), (553, 554), (554, 555), (555, 556), (556, 557), (557, 558), (558, 559), (559, 560), (560, 561), (561, 562), (562, 563), (563, 564), (564, 565), (565, 566), (566, 567), (567, 568), (568, 569), (569, 570), (570, 571), (571, 572), (572, 573), (573, 574), (574, 575), (575, 576), (576, 577), (577, 578), (578, 579), (579, 580), (580, 581), (581, 582), (582, 583), (583, 584), (584, 585), (585, 586), (586, 587), (587, 588), (588, 589), (589, 590), (590, 591), (591, 592), (592, 593), (593, 594), (594, 595), (595, 596), (596, 597), (597, 598), (598, 599), (599, 600), (600, 601), (601, 602), (602, 603), (603, 604), (604, 605), (605, 606), (606, 607), (607, 608), (608, 609), (609, 610), (610, 611), (611, 612), (612, 613), (613, 614), (614, 615), (615, 616), (616, 617), (617, 618), (618, 619), (619, 620), (620, 621), (621, 622), (622, 623), (623, 624), (624, 625), (625, 626), (626, 627), (627, 628), (628, 629), (629, 630), (630, 631), (631, 632), (632, 633), (633, 634), (634, 635), (635, 636), (636, 637), (637, 638), (638, 639), (639, 640), (640, 641), (641, 642), (642, 643), (643, 644), (644, 645), (645, 646), (646, 647), (647, 648), (648, 649), (649, 650), (650, 651), (651, 652), (652, 653), (653, 654), (654, 655), (655, 656), (656, 657), (657, 658), (658, 659), (659, 660), (660, 661), (661, 662), (662, 663), (663, 664), (664, 665), (665, 666), (666, 667), (667, 668), (668, 669), (669, 670), (670, 671), (671, 672), (672, 673), (673, 674), (674, 675), (675, 676), (676, 677), (677, 678), (678, 679), (679, 680), (680, 681), (681, 682), (682, 683), (683, 684), (684, 685), (685, 686), (686, 687), (687, 688), (688, 689), (689, 690), (690, 691), (691, 692), (692, 693), (693, 694), (694, 695), (695, 696), (696, 697), (697, 698), (698, 699), (699, 700), (700, 701), (701, 702), (702, 703), (703, 704), (704, 705), (705, 706), (706, 707), (707, 708), (708, 709), (709, 710), (710, 711), (711, 712), (712, 713), (713, 714), (714, 715), (715, 716), (716, 717), (717, 718), (718, 719), (719, 720), (720, 721), (721, 722), (722, 723), (723, 724), (724, 725), (725, 726), (726, 727), (727, 728), (728, 729), (729, 730), (730, 731), (731, 732), (732, 733), (733, 734), (734, 735), (735, 736), (736, 737), (737, 738), (738, 739), (739, 740), (740, 741), (741, 742), (742, 743), (743, 744), (744, 745), (745, 746), (746, 747), (747, 748), (748, 749), (749, 750), (750, 751), (751, 752), (752, 753), (753, 754), (754, 755), (755, 756), (756, 757), (757, 758), (758, 759), (759, 760), (760, 761), (761, 762), (762, 763), (763, 764), (764, 765), (765, 766), (766, 767), (767, 768), (768, 769), (769, 770), (770, 771), (771, 772), (772, 773), (773, 774), (774, 775), (775, 776), (776, 777), (777, 778), (778, 779), (779, 780), (780, 781), (781, 782), (782, 783), (783, 784), (784, 785), (785, 786), (786, 787), (787, 788), (788, 789), (789, 790), (790, 791), (791, 792), (792, 793), (793, 794), (794, 795), (795, 796), (796, 797), (797, 798), (798, 799), (799, 800), (800, 801), (801, 802), (802, 803), (803, 804), (804, 805), (805, 806), (806, 807), (807, 808), (808, 809), (809, 810), (810, 811), (811, 812), (812, 813), (813, 814), (814, 815), (815, 816), (816, 817), (817, 818), (818, 819), (819, 820), (820, 821), (821, 822), (822, 823), (823, 824), (824, 825), (825, 826), (826, 827), (827, 828), (828, 829), (829, 830), (830, 831), (831, 832), (832, 833), (833, 834), (834, 835), (835, 836), (836, 837), (837, 838), (838, 839), (839, 840), (840, 841), (841, 842), (842, 843), (843, 844), (844, 845), (845, 846), (846, 847), (847, 848), (848, 849), (849, 850), (850, 851), (851, 852), (852, 853), (853, 854), (854, 855), (855, 856), (856, 857), (857, 858), (858, 859), (859, 860), (860, 861), (861, 862), (862, 863), (863, 864), (864, 865), (865, 866), (866, 867), (867, 868), (868, 869), (869, 870), (870, 871), (871, 872), (872, 873), (873, 874), (874, 875), (875, 876), (876, 877), (877, 878), (878, 879), (879, 880), (880, 881), (881, 882), (882, 883), (883, 884), (884, 885), (885, 886), (886, 887), (887, 888), (888, 889), (889, 890), (890, 891), (891, 892), (892, 893), (893, 894), (894, 895), (895, 896), (896, 897), (897, 898), (898, 899), (899, 900), (900, 901), (901, 902), (902, 903), (903, 904), (904, 905), (905, 906), (906, 907), (907, 908), (908, 909), (909, 910), (910, 911), (911, 912), (912, 913), (913, 914), (914, 915), (915, 916), (916, 917), (917, 918), (918, 919), (919, 920), (920, 921), (921, 922), (922, 923), (923, 924), (924, 925), (925, 926), (926, 927), (927, 928), (928, 929), (929, 930), (930, 931), (931, 932), (932, 933), (933, 934), (934, 935), (935, 936), (936, 937), (937, 938), (938, 939), (939, 940), (940, 941), (941, 942), (942, 943), (943, 944), (944, 945), (945, 946), (946, 947), (947, 948), (948, 949), (949, 950), (950, 951), (951, 952), (952, 953), (953, 954), (954, 955), (955, 956), (956, 957), (957, 958), (958, 959), (959, 960), (960, 961), (961, 962), (962, 963), (963, 964), (964, 965), (965, 966), (966, 967), (967, 968), (968, 969), (969, 970), (970, 971), (971, 972), (972, 973), (973, 974), (974, 975), (975, 976), (976, 977), (977, 978), (978, 979), (979, 980), (980, 981), (981, 982), (982, 983), (983, 508), (984, 985), (985, 986), (986, 987), (987, 988), (988, 989), (989, 990), (990, 991), (991, 992), (992, 993), (993, 994), (994, 995), (995, 996)], [])
me_mesh_001.use_remesh_preserve_volume = False
me_mesh_001.use_remesh_preserve_attributes = False
me_mesh_001.use_mirror_vertex_groups = False
me_mesh_001.update()
me_cylinder = bpy.data.meshes.new('Cylinder')
me_cylinder.from_pydata([(0.0, 1.0, -1.0), (0.0, 1.0, 1.0), (0.1951, 0.9808, -1.0), (0.1951, 0.9808, 1.0), (0.3827, 0.9239, -1.0), (0.3827, 0.9239, 1.0), (0.5556, 0.8315, -1.0), (0.5556, 0.8315, 1.0), (0.7071, 0.7071, -1.0), (0.7071, 0.7071, 1.0), (0.8315, 0.5556, -1.0), (0.8315, 0.5556, 1.0), (0.9239, 0.3827, -1.0), (0.9239, 0.3827, 1.0), (0.9808, 0.1951, -1.0), (0.9808, 0.1951, 1.0), (1.0, 7.55e-08, -1.0), (1.0, 7.55e-08, 1.0), (0.9808, -0.1951, -1.0), (0.9808, -0.1951, 1.0), (0.9239, -0.3827, -1.0), (0.9239, -0.3827, 1.0), (0.8315, -0.5556, -1.0), (0.8315, -0.5556, 1.0), (0.7071, -0.7071, -1.0), (0.7071, -0.7071, 1.0), (0.5556, -0.8315, -1.0), (0.5556, -0.8315, 1.0), (0.3827, -0.9239, -1.0), (0.3827, -0.9239, 1.0), (0.1951, -0.9808, -1.0), (0.1951, -0.9808, 1.0), (-3.258e-07, -1.0, -1.0), (-3.258e-07, -1.0, 1.0), (-0.1951, -0.9808, -1.0), (-0.1951, -0.9808, 1.0), (-0.3827, -0.9239, -1.0), (-0.3827, -0.9239, 1.0), (-0.5556, -0.8315, -1.0), (-0.5556, -0.8315, 1.0), (-0.7071, -0.7071, -1.0), (-0.7071, -0.7071, 1.0), (-0.8315, -0.5556, -1.0), (-0.8315, -0.5556, 1.0), (-0.9239, -0.3827, -1.0), (-0.9239, -0.3827, 1.0), (-0.9808, -0.1951, -1.0), (-0.9808, -0.1951, 1.0), (-1.0, 9.656e-07, -1.0), (-1.0, 9.656e-07, 1.0), (-0.9808, 0.1951, -1.0), (-0.9808, 0.1951, 1.0), (-0.9239, 0.3827, -1.0), (-0.9239, 0.3827, 1.0), (-0.8315, 0.5556, -1.0), (-0.8315, 0.5556, 1.0), (-0.7071, 0.7071, -1.0), (-0.7071, 0.7071, 1.0), (-0.5556, 0.8315, -1.0), (-0.5556, 0.8315, 1.0), (-0.3827, 0.9239, -1.0), (-0.3827, 0.9239, 1.0), (-0.1951, 0.9808, -1.0), (-0.1951, 0.9808, 1.0)], [], [(0, 1, 3, 2), (2, 3, 5, 4), (4, 5, 7, 6), (6, 7, 9, 8), (8, 9, 11, 10), (10, 11, 13, 12), (12, 13, 15, 14), (14, 15, 17, 16), (16, 17, 19, 18), (18, 19, 21, 20), (20, 21, 23, 22), (22, 23, 25, 24), (24, 25, 27, 26), (26, 27, 29, 28), (28, 29, 31, 30), (30, 31, 33, 32), (32, 33, 35, 34), (34, 35, 37, 36), (36, 37, 39, 38), (38, 39, 41, 40), (40, 41, 43, 42), (42, 43, 45, 44), (44, 45, 47, 46), (46, 47, 49, 48), (48, 49, 51, 50), (50, 51, 53, 52), (52, 53, 55, 54), (54, 55, 57, 56), (56, 57, 59, 58), (58, 59, 61, 60), (3, 1, 63, 61, 59, 57, 55, 53, 51, 49, 47, 45, 43, 41, 39, 37, 35, 33, 31, 29, 27, 25, 23, 21, 19, 17, 15, 13, 11, 9, 7, 5), (62, 63, 1, 0), (60, 61, 63, 62), (0, 2, 4, 6, 8, 10, 12, 14, 16, 18, 20, 22, 24, 26, 28, 30, 32, 34, 36, 38, 40, 42, 44, 46, 48, 50, 52, 54, 56, 58, 60, 62)])
_ca = me_cylinder.color_attributes.new('Col', 'BYTE_COLOR', 'CORNER')
_ca.data.foreach_set('color', [1.0, 1.0, 1.0, 1.0, 1.0, 1.0, 1.0, 1.0, 1.0, 1.0, 1.0, 1.0, 1.0, 1.0, 1.0, 1.0, 1.0, 1.0, 1.0, 1.0, 1.0, 1.0, 1.0, 1.0, 1.0, 1.0, 1.0, 1.0, 1.0, 1.0, 1.0, 1.0, 1.0, 1.0, 1.0, 1.0, 1.0, 1.0, 1.0, 1.0, 1.0, 1.0, 1.0, 1.0, 1.0, 1.0, 1.0, 1.0, 1.0, 1.0, 1.0, 1.0, 1.0, 1.0, 1.0, 1.0, 1.0, 1.0, 1.0, 1.0, 1.0, 1.0, 1.0, 1.0, 1.0, 1.0, 1.0, 1.0, 1.0, 1.0, 1.0, 1.0, 1.0, 1.0, 1.0, 1.0, 1.0, 1.0, 1.0, 1.0, 1.0, 1.0, 1.0, 1.0, 1.0, 1.0, 1.0, 1.0, 1.0, 1.0, 1.0, 1.0, 1.0, 1.0, 1.0, 1.0, 1.0, 1.0, 1.0, 1.0, 1.0, 1.0, 1.0, 1.0, 1.0, 1.0, 1.0, 1.0, 1.0, 1.0, 1.0, 1.0, 1.0, 1.0, 1.0, 1.0, 1.0, 1.0, 1.0, 1.0, 1.0, 1.0, 1.0, 1.0, 1.0, 1.0, 1.0, 1.0, 1.0, 1.0, 1.0, 1.0, 1.0, 1.0, 1.0, 1.0, 1.0, 1.0, 1.0, 1.0, 1.0, 1.0, 1.0, 1.0, 1.0, 1.0, 1.0, 1.0, 1.0, 1.0, 1.0, 1.0, 1.0, 1.0, 1.0, 1.0, 1.0, 1.0, 1.0, 1.0, 1.0, 1.0, 1.0, 1.0, 1.0, 1.0, 1.0, 1.0, 1.0, 1.0, 1.0, 1.0, 1.0, 1.0, 1.0, 1.0, 1.0, 1.0, 1.0, 1.0, 1.0, 1.0, 1.0, 1.0, 1.0, 1.0, 1.0, 1.0, 1.0, 1.0, 1.0, 1.0, 1.0, 1.0, 1.0, 1.0, 1.0, 1.0, 1.0, 1.0, 1.0, 1.0, 1.0, 1.0, 1.0, 1.0, 1.0, 1.0, 1.0, 1.0, 1.0, 1.0, 1.0, 1.0, 1.0, 1.0, 1.0, 1.0, 1.0, 1.0, 1.0, 1.0, 1.0, 1.0, 1.0, 1.0, 1.0, 1.0, 1.0, 1.0, 1.0, 1.0, 1.0, 1.0, 1.0, 1.0, 1.0, 1.0, 1.0, 1.0, 1.0, 1.0, 1.0, 1.0, 1.0, 1.0, 1.0, 1.0, 1.0, 1.0, 1.0, 1.0, 1.0, 1.0, 1.0, 1.0, 1.0, 1.0, 1.0, 1.0, 1.0, 1.0, 1.0, 1.0, 1.0, 1.0, 1.0, 1.0, 1.0, 1.0, 1.0, 1.0, 1.0, 1.0, 1.0, 1.0, 1.0, 1.0, 1.0, 1.0, 1.0, 1.0, 1.0, 1.0, 1.0, 1.0, 1.0, 1.0, 1.0, 1.0, 1.0, 1.0, 1.0, 1.0, 1.0, 1.0, 1.0, 1.0, 1.0, 1.0, 1.0, 1.0, 1.0, 1.0, 1.0, 1.0, 1.0, 1.0, 1.0, 1.0, 1.0, 1.0, 1.0, 1.0, 1.0, 1.0, 1.0, 1.0, 1.0, 1.0, 1.0, 1.0, 1.0, 1.0, 1.0, 1.0, 1.0, 1.0, 1.0, 1.0, 1.0, 1.0, 1.0, 1.0, 1.0, 1.0, 1.0, 1.0, 1.0, 1.0, 1.0, 1.0, 1.0, 1.0, 1.0, 1.0, 1.0, 1.0, 1.0, 1.0, 1.0, 1.0, 1.0, 1.0, 1.0, 1.0, 1.0, 1.0, 1.0, 1.0, 1.0, 1.0, 1.0, 1.0, 1.0, 1.0, 1.0, 1.0, 1.0, 1.0, 1.0, 1.0, 1.0, 1.0, 1.0, 1.0, 1.0, 1.0, 1.0, 1.0, 1.0, 1.0, 1.0, 1.0, 1.0, 1.0, 1.0, 1.0, 1.0, 1.0, 1.0, 1.0, 1.0, 1.0, 1.0, 1.0, 1.0, 1.0, 1.0, 1.0, 1.0, 1.0, 1.0, 1.0, 1.0, 1.0, 1.0, 1.0, 1.0, 1.0, 1.0, 1.0, 1.0, 1.0, 1.0, 1.0, 1.0, 1.0, 1.0, 1.0, 1.0, 1.0, 1.0, 1.0, 1.0, 1.0, 1.0, 1.0, 1.0, 1.0, 1.0, 1.0, 1.0, 1.0, 1.0, 1.0, 1.0, 1.0, 1.0, 1.0, 1.0, 1.0, 1.0, 1.0, 1.0, 1.0, 1.0, 1.0, 1.0, 1.0, 1.0, 1.0, 1.0, 1.0, 1.0, 1.0, 1.0, 1.0, 1.0, 1.0, 1.0, 1.0, 1.0, 1.0, 1.0, 1.0, 1.0, 1.0, 1.0, 1.0, 1.0, 1.0, 1.0, 1.0, 1.0, 1.0, 1.0, 1.0, 1.0, 1.0, 1.0, 1.0, 1.0, 1.0, 1.0, 1.0, 1.0, 1.0, 1.0, 1.0, 1.0, 1.0, 1.0, 1.0, 1.0, 1.0, 1.0, 1.0, 1.0, 1.0, 1.0, 1.0, 1.0, 1.0, 1.0, 1.0, 1.0, 1.0, 1.0, 1.0, 1.0, 1.0, 1.0, 1.0, 1.0, 1.0, 1.0, 1.0, 1.0, 1.0, 1.0, 1.0, 1.0, 1.0, 1.0, 1.0, 1.0, 1.0, 1.0, 1.0, 1.0, 1.0, 1.0, 1.0, 1.0, 1.0, 1.0, 1.0, 1.0, 1.0, 1.0, 1.0, 1.0, 1.0, 1.0, 1.0, 1.0, 1.0, 1.0, 1.0, 1.0, 1.0, 1.0, 1.0, 1.0, 1.0, 1.0, 1.0, 1.0, 1.0, 1.0, 1.0, 1.0, 1.0, 1.0, 1.0, 1.0, 1.0, 1.0, 1.0, 1.0, 1.0, 1.0, 1.0, 1.0, 1.0, 1.0, 1.0, 1.0, 1.0, 1.0, 1.0, 1.0, 1.0, 1.0, 1.0, 1.0, 1.0, 1.0, 1.0, 1.0, 1.0, 1.0, 1.0, 1.0, 1.0, 1.0, 1.0, 1.0, 1.0, 1.0, 1.0, 1.0, 1.0, 1.0, 1.0, 1.0, 1.0, 1.0, 1.0, 1.0, 1.0, 1.0, 1.0, 1.0, 1.0, 1.0, 1.0, 1.0, 1.0, 1.0, 1.0, 1.0, 1.0, 1.0, 1.0, 1.0, 1.0, 1.0, 1.0, 1.0, 1.0, 1.0, 1.0, 1.0, 1.0, 1.0, 1.0, 1.0, 1.0, 1.0, 1.0, 1.0, 1.0, 1.0, 1.0, 1.0, 1.0, 1.0, 1.0, 1.0, 1.0, 1.0, 1.0, 1.0, 1.0, 1.0, 1.0, 1.0, 1.0, 1.0, 1.0, 1.0, 1.0, 1.0, 1.0, 1.0, 1.0, 1.0, 1.0, 1.0, 1.0, 1.0, 1.0, 1.0, 1.0, 1.0, 1.0, 1.0, 1.0, 1.0, 1.0, 1.0, 1.0, 1.0, 1.0, 1.0, 1.0, 1.0, 1.0, 1.0, 1.0, 1.0, 1.0, 1.0, 1.0, 1.0, 1.0, 1.0, 1.0, 1.0, 1.0, 1.0, 1.0, 1.0, 1.0, 1.0, 1.0, 1.0, 1.0, 1.0, 1.0, 1.0, 1.0, 1.0, 1.0, 1.0, 1.0, 1.0, 1.0, 1.0, 1.0, 1.0, 1.0, 1.0, 1.0, 1.0, 1.0, 1.0, 1.0, 1.0, 1.0, 1.0, 1.0, 1.0, 1.0, 1.0, 1.0, 1.0, 1.0, 1.0, 1.0, 1.0, 1.0, 1.0, 1.0, 1.0, 1.0, 1.0, 1.0, 1.0, 1.0, 1.0, 1.0, 1.0, 1.0, 1.0, 1.0, 1.0, 1.0, 1.0, 1.0, 1.0, 1.0, 1.0, 1.0, 1.0, 1.0])
me_cylinder.use_remesh_preserve_volume = False
me_cylinder.use_remesh_preserve_attributes = False
me_cylinder.use_mirror_vertex_groups = False
me_cylinder.update()

# ---- objects
ob_curve = bpy.data.objects.new('Curve', me_mesh_001)
ob_cylinder = bpy.data.objects.new('Cylinder', me_cylinder)
ob_lamp = bpy.data.objects.new('Lamp', light_lamp)
ob_camera = bpy.data.objects.new('Camera', cam_camera)

# ---- transforms, parenting, visibility, modifiers, constraints
ob_curve.location = (-1.112, -1.967, 0.1329)
ob_curve.scale = (23.05, 23.05, 23.05)
ob_curve.lineart.crease_threshold = 0.0
ob_cylinder.location = (-0.015, -1.044, 0.443)
ob_cylinder.scale = (1.634, 1.634, 0.3)
ob_cylinder.lineart.crease_threshold = 0.0
ob_lamp.location = (4.076, 1.005, 5.904)
ob_lamp.rotation_euler = (0.6503, 0.05522, 1.866)
ob_lamp.lock_rotations_4d = False
ob_lamp.empty_display_type = 'ARROWS'
ob_lamp.color = (0.0, 0.0, 0.0, 0.0)
ob_lamp.lineart.crease_threshold = 0.0
ob_camera.location = (7.481, -6.508, 5.344)
ob_camera.rotation_euler = (1.109, 0.01082, 0.8149)
ob_camera.lock_rotations_4d = False
ob_camera.empty_display_type = 'ARROWS'
ob_camera.color = (0.0, 0.0, 0.0, 0.0)
ob_camera.display_type = 'WIRE'
ob_camera.lineart.crease_threshold = 0.0

# ---- collection membership
col_collection_1.objects.link(ob_curve)
col_collection_1.objects.link(ob_cylinder)
col_collection_1.objects.link(ob_lamp)
col_collection_1.objects.link(ob_camera)

# ---- scene / render settings (as saved in the file)
scene.camera = ob_camera
scene.frame_start = 1; scene.frame_end = 250; scene.frame_set(1)
scene.render.engine = 'BLENDER_EEVEE_NEXT'
scene.render.resolution_percentage = 50
scene.render.dither_intensity = 0.0
scene.cycles.use_denoising = False
scene.cycles.samples = 10
scene.cycles.sampling_pattern = 'TABULATED_SOBOL'
scene.cycles.light_sampling_threshold = 0.0
scene.cycles.use_adaptive_sampling = False
scene.cycles.use_light_tree = False
scene.cycles.blur_glossy = 0.0
scene.cycles.volume_bounces = 1
scene.cycles.pixel_filter_type = 'GAUSSIAN'
scene.cycles.sample_clamp_indirect = 0.0
scene.view_settings.view_transform = 'Standard'
bpy.context.view_layer.update()
